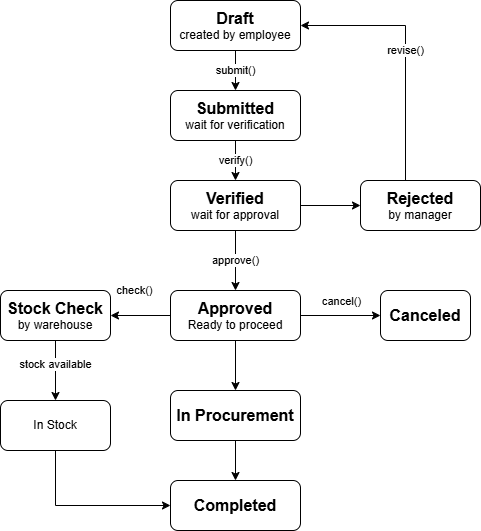

The diagram above was exported from draw.io. Its source (the exported page's mxGraphModel, read from the mxfile embedded in the PNG):
<mxGraphModel dx="1404" dy="756" grid="1" gridSize="10" guides="1" tooltips="1" connect="1" arrows="1" fold="1" page="1" pageScale="1" pageWidth="850" pageHeight="1100" math="0" shadow="0">
  <root>
    <mxCell id="0" />
    <mxCell id="1" parent="0" />
    <mxCell id="SMVKTXhCXTMSVyxZrdSC-10" edge="1" parent="1" source="Hr9F_od5afJE__nk1MO7-1" style="edgeStyle=orthogonalEdgeStyle;rounded=0;orthogonalLoop=1;jettySize=auto;html=1;entryX=0.5;entryY=0;entryDx=0;entryDy=0;" target="SMVKTXhCXTMSVyxZrdSC-1" value="submit()">
      <mxGeometry relative="1" as="geometry" />
    </mxCell>
    <mxCell id="Hr9F_od5afJE__nk1MO7-1" parent="1" style="rounded=1;whiteSpace=wrap;html=1;" value="&lt;font style=&quot;font-size: 16px;&quot;&gt;&lt;b&gt;Draft&lt;/b&gt;&lt;/font&gt;&lt;div&gt;created by employee&lt;/div&gt;" vertex="1">
      <mxGeometry height="50" width="130" x="170" y="40" as="geometry" />
    </mxCell>
    <mxCell id="SMVKTXhCXTMSVyxZrdSC-12" edge="1" parent="1" source="SMVKTXhCXTMSVyxZrdSC-1" style="edgeStyle=orthogonalEdgeStyle;rounded=0;orthogonalLoop=1;jettySize=auto;html=1;entryX=0.5;entryY=0;entryDx=0;entryDy=0;" target="SMVKTXhCXTMSVyxZrdSC-2" value="verify()">
      <mxGeometry relative="1" as="geometry" />
    </mxCell>
    <mxCell id="SMVKTXhCXTMSVyxZrdSC-1" parent="1" style="rounded=1;whiteSpace=wrap;html=1;" value="&lt;font style=&quot;font-size: 16px;&quot;&gt;&lt;b&gt;Submitted&lt;/b&gt;&lt;/font&gt;&lt;div&gt;wait for verification&lt;/div&gt;" vertex="1">
      <mxGeometry height="50" width="130" x="170" y="130" as="geometry" />
    </mxCell>
    <mxCell id="SMVKTXhCXTMSVyxZrdSC-13" edge="1" parent="1" source="SMVKTXhCXTMSVyxZrdSC-2" style="edgeStyle=orthogonalEdgeStyle;rounded=0;orthogonalLoop=1;jettySize=auto;html=1;entryX=0;entryY=0.5;entryDx=0;entryDy=0;" target="SMVKTXhCXTMSVyxZrdSC-4">
      <mxGeometry relative="1" as="geometry" />
    </mxCell>
    <mxCell id="SMVKTXhCXTMSVyxZrdSC-15" edge="1" parent="1" source="SMVKTXhCXTMSVyxZrdSC-2" style="edgeStyle=orthogonalEdgeStyle;rounded=0;orthogonalLoop=1;jettySize=auto;html=1;entryX=0.5;entryY=0;entryDx=0;entryDy=0;" target="SMVKTXhCXTMSVyxZrdSC-3" value="approve()">
      <mxGeometry relative="1" as="geometry" />
    </mxCell>
    <mxCell id="SMVKTXhCXTMSVyxZrdSC-2" parent="1" style="rounded=1;whiteSpace=wrap;html=1;" value="&lt;font style=&quot;font-size: 16px;&quot;&gt;&lt;b&gt;Verified&lt;/b&gt;&lt;/font&gt;&lt;div&gt;wait for approval&lt;/div&gt;" vertex="1">
      <mxGeometry height="50" width="130" x="170" y="220" as="geometry" />
    </mxCell>
    <mxCell id="SMVKTXhCXTMSVyxZrdSC-16" edge="1" parent="1" source="SMVKTXhCXTMSVyxZrdSC-3" style="edgeStyle=orthogonalEdgeStyle;rounded=0;orthogonalLoop=1;jettySize=auto;html=1;entryX=1;entryY=0.5;entryDx=0;entryDy=0;" target="SMVKTXhCXTMSVyxZrdSC-5" value="check()">
      <mxGeometry relative="1" x="0.2" y="-25" as="geometry">
        <mxPoint as="offset" />
      </mxGeometry>
    </mxCell>
    <mxCell id="SMVKTXhCXTMSVyxZrdSC-19" edge="1" parent="1" source="SMVKTXhCXTMSVyxZrdSC-3" style="edgeStyle=orthogonalEdgeStyle;rounded=0;orthogonalLoop=1;jettySize=auto;html=1;entryX=0.5;entryY=0;entryDx=0;entryDy=0;" target="SMVKTXhCXTMSVyxZrdSC-7">
      <mxGeometry relative="1" as="geometry" />
    </mxCell>
    <mxCell id="SMVKTXhCXTMSVyxZrdSC-21" edge="1" parent="1" source="SMVKTXhCXTMSVyxZrdSC-3" style="edgeStyle=orthogonalEdgeStyle;rounded=0;orthogonalLoop=1;jettySize=auto;html=1;entryX=0;entryY=0.5;entryDx=0;entryDy=0;" target="SMVKTXhCXTMSVyxZrdSC-9">
      <mxGeometry relative="1" as="geometry">
        <Array as="points" />
      </mxGeometry>
    </mxCell>
    <mxCell id="SMVKTXhCXTMSVyxZrdSC-23" connectable="0" parent="SMVKTXhCXTMSVyxZrdSC-21" style="edgeLabel;html=1;align=center;verticalAlign=middle;resizable=0;points=[];" value="cancel()" vertex="1">
      <mxGeometry relative="1" x="-0.0043" y="3" as="geometry">
        <mxPoint y="-12" as="offset" />
      </mxGeometry>
    </mxCell>
    <mxCell id="SMVKTXhCXTMSVyxZrdSC-3" parent="1" style="rounded=1;whiteSpace=wrap;html=1;" value="&lt;b&gt;&lt;font style=&quot;font-size: 16px;&quot;&gt;Approved&lt;/font&gt;&lt;/b&gt;&lt;div&gt;Ready to proceed&lt;/div&gt;" vertex="1">
      <mxGeometry height="50" width="130" x="170" y="330" as="geometry" />
    </mxCell>
    <mxCell id="SMVKTXhCXTMSVyxZrdSC-11" edge="1" parent="1" source="SMVKTXhCXTMSVyxZrdSC-4" style="edgeStyle=orthogonalEdgeStyle;rounded=0;orthogonalLoop=1;jettySize=auto;html=1;entryX=1;entryY=0.5;entryDx=0;entryDy=0;" target="Hr9F_od5afJE__nk1MO7-1" value="revise()">
      <mxGeometry relative="1" as="geometry">
        <Array as="points">
          <mxPoint x="405" y="65" />
        </Array>
      </mxGeometry>
    </mxCell>
    <mxCell id="SMVKTXhCXTMSVyxZrdSC-4" parent="1" style="rounded=1;whiteSpace=wrap;html=1;" value="&lt;b&gt;&lt;font style=&quot;font-size: 16px;&quot;&gt;Rejected&lt;/font&gt;&lt;/b&gt;&lt;div&gt;by manager&lt;/div&gt;" vertex="1">
      <mxGeometry height="50" width="120" x="360" y="220" as="geometry" />
    </mxCell>
    <mxCell id="SMVKTXhCXTMSVyxZrdSC-17" edge="1" parent="1" source="SMVKTXhCXTMSVyxZrdSC-5" style="edgeStyle=orthogonalEdgeStyle;rounded=0;orthogonalLoop=1;jettySize=auto;html=1;entryX=0.5;entryY=0;entryDx=0;entryDy=0;" target="SMVKTXhCXTMSVyxZrdSC-6">
      <mxGeometry relative="1" as="geometry" />
    </mxCell>
    <mxCell id="SMVKTXhCXTMSVyxZrdSC-22" connectable="0" parent="SMVKTXhCXTMSVyxZrdSC-17" style="edgeLabel;html=1;align=center;verticalAlign=middle;resizable=0;points=[];" value="stock available" vertex="1">
      <mxGeometry relative="1" x="-0.2277" y="-1" as="geometry">
        <mxPoint as="offset" />
      </mxGeometry>
    </mxCell>
    <mxCell id="SMVKTXhCXTMSVyxZrdSC-5" parent="1" style="rounded=1;whiteSpace=wrap;html=1;" value="&lt;b&gt;&lt;font style=&quot;font-size: 16px;&quot;&gt;Stock Check&lt;/font&gt;&lt;/b&gt;&lt;div&gt;by warehouse&lt;/div&gt;" vertex="1">
      <mxGeometry height="50" width="110" y="330" as="geometry" />
    </mxCell>
    <mxCell id="SMVKTXhCXTMSVyxZrdSC-18" edge="1" parent="1" source="SMVKTXhCXTMSVyxZrdSC-6" style="edgeStyle=orthogonalEdgeStyle;rounded=0;orthogonalLoop=1;jettySize=auto;html=1;entryX=0;entryY=0.5;entryDx=0;entryDy=0;" target="SMVKTXhCXTMSVyxZrdSC-8">
      <mxGeometry relative="1" as="geometry">
        <Array as="points">
          <mxPoint x="55" y="545" />
        </Array>
      </mxGeometry>
    </mxCell>
    <mxCell id="SMVKTXhCXTMSVyxZrdSC-6" parent="1" style="rounded=1;whiteSpace=wrap;html=1;" value="In Stock" vertex="1">
      <mxGeometry height="50" width="110" y="440" as="geometry" />
    </mxCell>
    <mxCell id="SMVKTXhCXTMSVyxZrdSC-20" edge="1" parent="1" source="SMVKTXhCXTMSVyxZrdSC-7" style="edgeStyle=orthogonalEdgeStyle;rounded=0;orthogonalLoop=1;jettySize=auto;html=1;entryX=0.5;entryY=0;entryDx=0;entryDy=0;" target="SMVKTXhCXTMSVyxZrdSC-8">
      <mxGeometry relative="1" as="geometry" />
    </mxCell>
    <mxCell id="SMVKTXhCXTMSVyxZrdSC-7" parent="1" style="rounded=1;whiteSpace=wrap;html=1;" value="&lt;b&gt;&lt;font style=&quot;font-size: 16px;&quot;&gt;In Procurement&lt;/font&gt;&lt;/b&gt;" vertex="1">
      <mxGeometry height="50" width="130" x="170" y="430" as="geometry" />
    </mxCell>
    <mxCell id="SMVKTXhCXTMSVyxZrdSC-8" parent="1" style="rounded=1;whiteSpace=wrap;html=1;" value="&lt;b&gt;&lt;font style=&quot;font-size: 16px;&quot;&gt;Completed&lt;/font&gt;&lt;/b&gt;" vertex="1">
      <mxGeometry height="50" width="130" x="170" y="520" as="geometry" />
    </mxCell>
    <mxCell id="SMVKTXhCXTMSVyxZrdSC-9" parent="1" style="rounded=1;whiteSpace=wrap;html=1;" value="&lt;b&gt;&lt;font style=&quot;font-size: 16px;&quot;&gt;Canceled&lt;/font&gt;&lt;/b&gt;" vertex="1">
      <mxGeometry height="50" width="90" x="380" y="330" as="geometry" />
    </mxCell>
  </root>
</mxGraphModel>